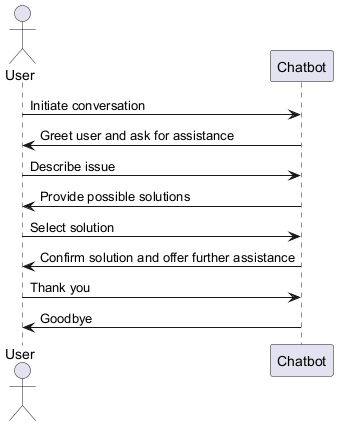

The diagram above was rendered by PlantUML. Its source (embedded in the PNG):
@startuml
actor User
participant Chatbot

User -> Chatbot : Initiate conversation
Chatbot -> User : Greet user and ask for assistance
User -> Chatbot : Describe issue
Chatbot -> User : Provide possible solutions
User -> Chatbot : Select solution
Chatbot -> User : Confirm solution and offer further assistance
User -> Chatbot : Thank you
Chatbot -> User : Goodbye
@enduml